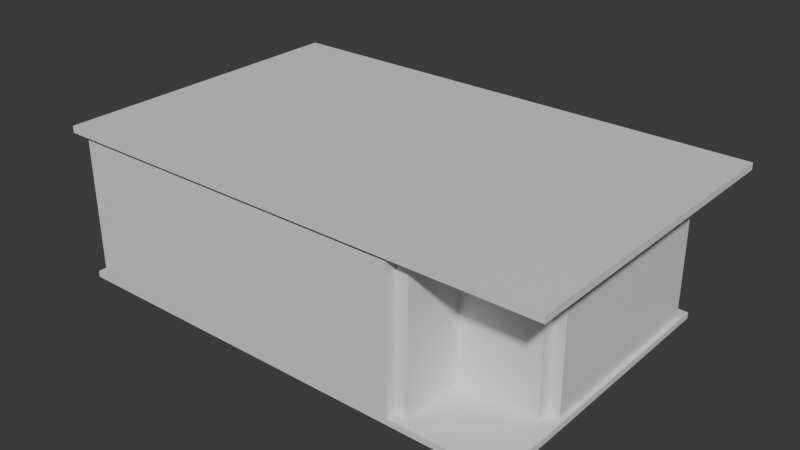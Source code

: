 # Source: room_model_V2.blend  (saved by Blender 4.1.24; exported with 4.5.12 LTS)
import bpy
from mathutils import Matrix  # noqa: F401  (used for matrix-valued properties, if any)

bpy.ops.wm.read_factory_settings(use_empty=True)
scene = bpy.context.scene
scene.name = 'Scene'

# ---- collections
col_collection = bpy.data.collections.new('Collection'); scene.collection.children.link(col_collection)

# ---- materials (node trees are filled in below, after node groups)
mat_ceiling_mat = bpy.data.materials.new('Ceiling_Mat')
mat_ceiling_mat.use_transparent_shadow = False
mat_wall_mat = bpy.data.materials.new('Wall_Mat')
mat_wall_mat.use_transparent_shadow = False

# ---- material node trees
mat_ceiling_mat.use_nodes = True; mat_ceiling_mat.node_tree.nodes.clear()
_N = mat_ceiling_mat.node_tree.nodes; _L = mat_ceiling_mat.node_tree.links
n0 = _N.new('ShaderNodeBsdfPrincipled'); n0.name = 'Principled BSDF'; n0.location = (10, 300)
n1 = _N.new('ShaderNodeOutputMaterial'); n1.name = 'Material Output'; n1.location = (300, 300)
_L.new(n0.outputs[0], n1.inputs[0])
n1.is_active_output = True
mat_wall_mat.use_nodes = True; mat_wall_mat.node_tree.nodes.clear()
_N = mat_wall_mat.node_tree.nodes; _L = mat_wall_mat.node_tree.links
n0 = _N.new('ShaderNodeBsdfPrincipled'); n0.name = 'Principled BSDF'; n0.location = (10, 300)
n1 = _N.new('ShaderNodeOutputMaterial'); n1.name = 'Material Output'; n1.location = (300, 300)
_L.new(n0.outputs[0], n1.inputs[0])
n1.is_active_output = True

# ---- world
world_world = bpy.data.worlds.new('World'); scene.world = world_world
world_world.use_nodes = True; world_world.node_tree.nodes.clear()
_N = world_world.node_tree.nodes; _L = world_world.node_tree.links
n0 = _N.new('ShaderNodeOutputWorld'); n0.name = 'World Output'; n0.location = (300, 300)
n1 = _N.new('ShaderNodeBackground'); n1.name = 'Background'; n1.location = (10, 300)
n1.inputs[0].default_value = (0.05088, 0.05088, 0.05088, 1.0)
_L.new(n1.outputs[0], n0.inputs[0])
n0.is_active_output = True
world_world.color = (0.05088, 0.05088, 0.05088)
world_world.use_sun_shadow = False
world_world.sun_shadow_jitter_overblur = 0.0

# ---- meshes
me_cube_003 = bpy.data.meshes.new('Cube.003')
me_cube_003.from_pydata([(-1.0, -2.215, -1.0), (-1.0, -2.215, 5.14), (-1.0, 1.0, -1.0), (-1.0, 1.0, 5.14), (1.0, -2.215, -1.0), (1.0, -2.215, 5.14), (1.0, 1.0, -1.0), (1.0, 1.0, 5.14)], [], [(0, 1, 3, 2), (2, 3, 7, 6), (6, 7, 5, 4), (4, 5, 1, 0), (2, 6, 4, 0), (7, 3, 1, 5)])
_uv = me_cube_003.uv_layers.new(name='UVMap')
_uv.uv.foreach_set('vector', [0.375, 0.0, 0.625, 0.0, 0.625, 0.25, 0.375, 0.25, 0.375, 0.25, 0.625, 0.25, 0.625, 0.5, 0.375, 0.5, 0.375, 0.5, 0.625, 0.5, 0.625, 0.75, 0.375, 0.75, 0.375, 0.75, 0.625, 0.75, 0.625, 1.0, 0.375, 1.0, 0.125, 0.5, 0.375, 0.5, 0.375, 0.75, 0.125, 0.75, 0.625, 0.5, 0.875, 0.5, 0.875, 0.75, 0.625, 0.75])
me_cube_003.materials.append(mat_ceiling_mat)
me_cube_003.update()
me_cube_004 = bpy.data.meshes.new('Cube.004')
me_cube_004.from_pydata([(-1.0, -0.972, -1.0), (-1.0, -0.972, 1.0), (-1.0, 0.9818, -1.0), (-1.0, 0.9818, 1.0), (1.0, -0.972, -1.0), (1.0, -0.972, 1.0), (1.0, 0.9818, -1.0), (1.0, 0.9818, 1.0)], [], [(0, 1, 3, 2), (2, 3, 7, 6), (6, 7, 5, 4), (4, 5, 1, 0), (2, 6, 4, 0), (7, 3, 1, 5)])
_uv = me_cube_004.uv_layers.new(name='UVMap')
_uv.uv.foreach_set('vector', [0.375, 0.0, 0.625, 0.0, 0.625, 0.25, 0.375, 0.25, 0.375, 0.25, 0.625, 0.25, 0.625, 0.5, 0.375, 0.5, 0.375, 0.5, 0.625, 0.5, 0.625, 0.75, 0.375, 0.75, 0.375, 0.75, 0.625, 0.75, 0.625, 1.0, 0.375, 1.0, 0.125, 0.5, 0.375, 0.5, 0.375, 0.75, 0.125, 0.75, 0.625, 0.5, 0.875, 0.5, 0.875, 0.75, 0.625, 0.75])
me_cube_004.materials.append(mat_wall_mat)
me_cube_004.update()
me_cube_005 = bpy.data.meshes.new('Cube.005')
me_cube_005.from_pydata([(-1.0, -0.9275, -1.0), (-1.0, -0.9275, 1.0), (-1.0, 1.0, -1.0), (-1.0, 1.0, 1.0), (1.0, -0.9275, -1.0), (1.0, -0.9275, 1.0), (1.0, 1.0, -1.0), (1.0, 1.0, 1.0)], [], [(0, 1, 3, 2), (2, 3, 7, 6), (6, 7, 5, 4), (4, 5, 1, 0), (2, 6, 4, 0), (7, 3, 1, 5)])
_uv = me_cube_005.uv_layers.new(name='UVMap')
_uv.uv.foreach_set('vector', [0.375, 0.0, 0.625, 0.0, 0.625, 0.25, 0.375, 0.25, 0.375, 0.25, 0.625, 0.25, 0.625, 0.5, 0.375, 0.5, 0.375, 0.5, 0.625, 0.5, 0.625, 0.75, 0.375, 0.75, 0.375, 0.75, 0.625, 0.75, 0.625, 1.0, 0.375, 1.0, 0.125, 0.5, 0.375, 0.5, 0.375, 0.75, 0.125, 0.75, 0.625, 0.5, 0.875, 0.5, 0.875, 0.75, 0.625, 0.75])
me_cube_005.materials.append(mat_wall_mat)
me_cube_005.update()
me_cube_006 = bpy.data.meshes.new('Cube.006')
me_cube_006.from_pydata([(-1.0, -0.9147, -1.0), (-1.0, -0.9147, 1.0), (-1.0, 1.0, -1.0), (-1.0, 1.0, 1.0), (1.0, -0.9147, -1.0), (1.0, -0.9147, 1.0), (1.0, 1.0, -1.0), (1.0, 1.0, 1.0)], [], [(0, 1, 3, 2), (2, 3, 7, 6), (6, 7, 5, 4), (4, 5, 1, 0), (2, 6, 4, 0), (7, 3, 1, 5)])
_uv = me_cube_006.uv_layers.new(name='UVMap')
_uv.uv.foreach_set('vector', [0.375, 0.0, 0.625, 0.0, 0.625, 0.25, 0.375, 0.25, 0.375, 0.25, 0.625, 0.25, 0.625, 0.5, 0.375, 0.5, 0.375, 0.5, 0.625, 0.5, 0.625, 0.75, 0.375, 0.75, 0.375, 0.75, 0.625, 0.75, 0.625, 1.0, 0.375, 1.0, 0.125, 0.5, 0.375, 0.5, 0.375, 0.75, 0.125, 0.75, 0.625, 0.5, 0.875, 0.5, 0.875, 0.75, 0.625, 0.75])
me_cube_006.materials.append(mat_wall_mat)
me_cube_006.update()
me_cube_007 = bpy.data.meshes.new('Cube.007')
me_cube_007.from_pydata([(-1.0, -1.0, -1.0), (-1.0, -1.0, 1.0), (-1.0, 1.0, -1.0), (-1.0, 1.0, 1.0), (1.0, -1.0, -1.0), (1.0, -1.0, 1.0), (1.0, 1.0, -1.0), (1.0, 1.0, 1.0)], [], [(0, 1, 3, 2), (2, 3, 7, 6), (6, 7, 5, 4), (4, 5, 1, 0), (2, 6, 4, 0), (7, 3, 1, 5)])
_uv = me_cube_007.uv_layers.new(name='UVMap')
_uv.uv.foreach_set('vector', [0.375, 0.0, 0.625, 0.0, 0.625, 0.25, 0.375, 0.25, 0.375, 0.25, 0.625, 0.25, 0.625, 0.5, 0.375, 0.5, 0.375, 0.5, 0.625, 0.5, 0.625, 0.75, 0.375, 0.75, 0.375, 0.75, 0.625, 0.75, 0.625, 1.0, 0.375, 1.0, 0.125, 0.5, 0.375, 0.5, 0.375, 0.75, 0.125, 0.75, 0.625, 0.5, 0.875, 0.5, 0.875, 0.75, 0.625, 0.75])
me_cube_007.materials.append(mat_wall_mat)
me_cube_007.update()
me_cube_008 = bpy.data.meshes.new('Cube.008')
me_cube_008.from_pydata([(-1.0, -1.0, -1.0), (-1.0, -1.0, 1.0), (-1.0, 1.0, -1.0), (-1.0, 1.0, 1.0), (1.0, -1.0, -1.0), (1.0, -1.0, 1.0), (1.0, 1.0, -1.0), (1.0, 1.0, 1.0)], [], [(0, 1, 3, 2), (2, 3, 7, 6), (6, 7, 5, 4), (4, 5, 1, 0), (2, 6, 4, 0), (7, 3, 1, 5)])
_uv = me_cube_008.uv_layers.new(name='UVMap')
_uv.uv.foreach_set('vector', [0.375, 0.0, 0.625, 0.0, 0.625, 0.25, 0.375, 0.25, 0.375, 0.25, 0.625, 0.25, 0.625, 0.5, 0.375, 0.5, 0.375, 0.5, 0.625, 0.5, 0.625, 0.75, 0.375, 0.75, 0.375, 0.75, 0.625, 0.75, 0.625, 1.0, 0.375, 1.0, 0.125, 0.5, 0.375, 0.5, 0.375, 0.75, 0.125, 0.75, 0.625, 0.5, 0.875, 0.5, 0.875, 0.75, 0.625, 0.75])
me_cube_008.materials.append(mat_wall_mat)
me_cube_008.update()
me_cube_009 = bpy.data.meshes.new('Cube.009')
me_cube_009.from_pydata([(-1.0, -1.0, -1.0), (-1.0, -1.0, 1.0), (-1.0, 1.0, -1.0), (-1.0, 1.0, 1.0), (1.0, -1.0, -1.0), (1.0, -1.0, 1.0), (1.0, 1.0, -1.0), (1.0, 1.0, 1.0)], [], [(0, 1, 3, 2), (2, 3, 7, 6), (6, 7, 5, 4), (4, 5, 1, 0), (2, 6, 4, 0), (7, 3, 1, 5)])
_uv = me_cube_009.uv_layers.new(name='UVMap')
_uv.uv.foreach_set('vector', [0.375, 0.0, 0.625, 0.0, 0.625, 0.25, 0.375, 0.25, 0.375, 0.25, 0.625, 0.25, 0.625, 0.5, 0.375, 0.5, 0.375, 0.5, 0.625, 0.5, 0.625, 0.75, 0.375, 0.75, 0.375, 0.75, 0.625, 0.75, 0.625, 1.0, 0.375, 1.0, 0.125, 0.5, 0.375, 0.5, 0.375, 0.75, 0.125, 0.75, 0.625, 0.5, 0.875, 0.5, 0.875, 0.75, 0.625, 0.75])
me_cube_009.materials.append(mat_wall_mat)
me_cube_009.update()
me_cube_010 = bpy.data.meshes.new('Cube.010')
me_cube_010.from_pydata([(-1.0, -0.9752, -1.0), (-1.0, -0.9752, 1.0), (-1.0, 1.0, -1.0), (-1.0, 1.0, 1.0), (1.0, -0.9752, -1.0), (1.0, -0.9752, 1.0), (1.0, 1.0, -1.0), (1.0, 1.0, 1.0)], [], [(0, 1, 3, 2), (2, 3, 7, 6), (6, 7, 5, 4), (4, 5, 1, 0), (2, 6, 4, 0), (7, 3, 1, 5)])
_uv = me_cube_010.uv_layers.new(name='UVMap')
_uv.uv.foreach_set('vector', [0.375, 0.0, 0.625, 0.0, 0.625, 0.25, 0.375, 0.25, 0.375, 0.25, 0.625, 0.25, 0.625, 0.5, 0.375, 0.5, 0.375, 0.5, 0.625, 0.5, 0.625, 0.75, 0.375, 0.75, 0.375, 0.75, 0.625, 0.75, 0.625, 1.0, 0.375, 1.0, 0.125, 0.5, 0.375, 0.5, 0.375, 0.75, 0.125, 0.75, 0.625, 0.5, 0.875, 0.5, 0.875, 0.75, 0.625, 0.75])
me_cube_010.materials.append(mat_wall_mat)
me_cube_010.update()
me_cube_011 = bpy.data.meshes.new('Cube.011')
me_cube_011.from_pydata([(-1.0, -1.0, -1.0), (-1.0, -1.0, 1.0), (-1.0, 0.9703, -1.0), (-1.0, 0.9703, 1.0), (1.0, -1.0, -1.0), (1.0, -1.0, 1.0), (1.0, 0.9703, -1.0), (1.0, 0.9703, 1.0)], [], [(0, 1, 3, 2), (2, 3, 7, 6), (6, 7, 5, 4), (4, 5, 1, 0), (2, 6, 4, 0), (7, 3, 1, 5)])
_uv = me_cube_011.uv_layers.new(name='UVMap')
_uv.uv.foreach_set('vector', [0.375, 0.0, 0.625, 0.0, 0.625, 0.25, 0.375, 0.25, 0.375, 0.25, 0.625, 0.25, 0.625, 0.5, 0.375, 0.5, 0.375, 0.5, 0.625, 0.5, 0.625, 0.75, 0.375, 0.75, 0.375, 0.75, 0.625, 0.75, 0.625, 1.0, 0.375, 1.0, 0.125, 0.5, 0.375, 0.5, 0.375, 0.75, 0.125, 0.75, 0.625, 0.5, 0.875, 0.5, 0.875, 0.75, 0.625, 0.75])
me_cube_011.materials.append(mat_wall_mat)
me_cube_011.update()
me_cube_012 = bpy.data.meshes.new('Cube.012')
me_cube_012.from_pydata([(-1.0, -1.006, -1.0), (-1.0, -1.006, 1.0), (-1.0, 1.0, -1.0), (-1.0, 1.0, 1.0), (1.0, -1.006, -1.0), (1.0, -1.006, 1.0), (1.0, 1.0, -1.0), (1.0, 1.0, 1.0)], [], [(0, 1, 3, 2), (2, 3, 7, 6), (6, 7, 5, 4), (4, 5, 1, 0), (2, 6, 4, 0), (7, 3, 1, 5)])
_uv = me_cube_012.uv_layers.new(name='UVMap')
_uv.uv.foreach_set('vector', [0.375, 0.0, 0.625, 0.0, 0.625, 0.25, 0.375, 0.25, 0.375, 0.25, 0.625, 0.25, 0.625, 0.5, 0.375, 0.5, 0.375, 0.5, 0.625, 0.5, 0.625, 0.75, 0.375, 0.75, 0.375, 0.75, 0.625, 0.75, 0.625, 1.0, 0.375, 1.0, 0.125, 0.5, 0.375, 0.5, 0.375, 0.75, 0.125, 0.75, 0.625, 0.5, 0.875, 0.5, 0.875, 0.75, 0.625, 0.75])
me_cube_012.materials.append(mat_wall_mat)
me_cube_012.update()
me_cube_013 = bpy.data.meshes.new('Cube.013')
me_cube_013.from_pydata([(-1.0, -1.0, -1.0), (-1.0, -1.0, 1.0), (-1.0, 1.03, -1.0), (-1.0, 1.03, 1.0), (1.0, -1.0, -1.0), (1.0, -1.0, 1.0), (1.0, 1.03, -1.0), (1.0, 1.03, 1.0)], [], [(0, 1, 3, 2), (2, 3, 7, 6), (6, 7, 5, 4), (4, 5, 1, 0), (2, 6, 4, 0), (7, 3, 1, 5)])
_uv = me_cube_013.uv_layers.new(name='UVMap')
_uv.uv.foreach_set('vector', [0.375, 0.0, 0.625, 0.0, 0.625, 0.25, 0.375, 0.25, 0.375, 0.25, 0.625, 0.25, 0.625, 0.5, 0.375, 0.5, 0.375, 0.5, 0.625, 0.5, 0.625, 0.75, 0.375, 0.75, 0.375, 0.75, 0.625, 0.75, 0.625, 1.0, 0.375, 1.0, 0.125, 0.5, 0.375, 0.5, 0.375, 0.75, 0.125, 0.75, 0.625, 0.5, 0.875, 0.5, 0.875, 0.75, 0.625, 0.75])
me_cube_013.materials.append(mat_wall_mat)
me_cube_013.update()
me_cube_014 = bpy.data.meshes.new('Cube.014')
me_cube_014.from_pydata([(-1.0, -2.215, -1.0), (-1.0, -2.215, 5.14), (-1.0, 1.0, -1.0), (-1.0, 1.0, 5.14), (1.0, -2.215, -1.0), (1.0, -2.215, 5.14), (1.0, 1.0, -1.0), (1.0, 1.0, 5.14)], [], [(0, 1, 3, 2), (2, 3, 7, 6), (6, 7, 5, 4), (4, 5, 1, 0), (2, 6, 4, 0), (7, 3, 1, 5)])
_uv = me_cube_014.uv_layers.new(name='UVMap')
_uv.uv.foreach_set('vector', [0.375, 0.0, 0.625, 0.0, 0.625, 0.25, 0.375, 0.25, 0.375, 0.25, 0.625, 0.25, 0.625, 0.5, 0.375, 0.5, 0.375, 0.5, 0.625, 0.5, 0.625, 0.75, 0.375, 0.75, 0.375, 0.75, 0.625, 0.75, 0.625, 1.0, 0.375, 1.0, 0.125, 0.5, 0.375, 0.5, 0.375, 0.75, 0.125, 0.75, 0.625, 0.5, 0.875, 0.5, 0.875, 0.75, 0.625, 0.75])
me_cube_014.materials.append(mat_ceiling_mat)
me_cube_014.update()

# ---- objects
ob_ceiling = bpy.data.objects.new('Ceiling', me_cube_003)
ob_wall_1_001 = bpy.data.objects.new('Wall_1.001', me_cube_004)
ob_wall_1_002 = bpy.data.objects.new('Wall_1.002', me_cube_005)
ob_wall_1_003 = bpy.data.objects.new('Wall_1.003', me_cube_006)
ob_wall_1_004 = bpy.data.objects.new('Wall_1.004', me_cube_007)
ob_wall_1_005 = bpy.data.objects.new('Wall_1.005', me_cube_008)
ob_wall_1_006 = bpy.data.objects.new('Wall_1.006', me_cube_009)
ob_wall_1_007 = bpy.data.objects.new('Wall_1.007', me_cube_010)
ob_wall_1_008 = bpy.data.objects.new('Wall_1.008', me_cube_011)
ob_wall_1_009 = bpy.data.objects.new('Wall_1.009', me_cube_012)
ob_wall_1_010 = bpy.data.objects.new('Wall_1.010', me_cube_013)
ob_ground = bpy.data.objects.new('Ground', me_cube_014)

# ---- transforms, parenting, visibility, modifiers, constraints
ob_ceiling.location = (1.63, -0.4345, 1.296)
ob_ceiling.rotation_euler = (-0.0, 1.571, 0.0)
ob_ceiling.scale = (0.05635, 1.658, 1.392)
ob_wall_1_001.location = (0.7362, -2.367, 0.0)
ob_wall_1_001.scale = (0.1, 0.4146, 1.235)
ob_wall_1_002.location = (0.6543, -2.049, 0.0)
ob_wall_1_002.rotation_euler = (0.0, -0.0, 1.571)
ob_wall_1_002.scale = (0.1, 0.1895, 1.235)
ob_wall_1_003.location = (0.6543, -2.673, 0.0)
ob_wall_1_003.rotation_euler = (0.0, -0.0, 1.571)
ob_wall_1_003.scale = (0.1, 0.1895, 1.235)
ob_wall_1_004.location = (0.3729, -3.297, 0.0)
ob_wall_1_004.scale = (0.1, 0.525, 1.235)
ob_wall_1_005.location = (0.3658, -0.6069, 0.0)
ob_wall_1_005.scale = (0.1, 1.345, 1.235)
ob_wall_1_006.location = (3.448, -3.923, 0.0)
ob_wall_1_006.rotation_euler = (0.0, -0.0, 1.571)
ob_wall_1_006.scale = (0.1, 2.975, 1.235)
ob_wall_1_007.location = (6.522, -3.193, 0.0)
ob_wall_1_007.scale = (0.1, 0.6464, 1.235)
ob_wall_1_008.location = (7.185, -2.651, 0.0)
ob_wall_1_008.rotation_euler = (0.0, -0.0, 1.571)
ob_wall_1_008.scale = (0.1, 0.7816, 1.235)
ob_wall_1_009.location = (4.208, 0.8355, 0.0)
ob_wall_1_009.rotation_euler = (0.0, -0.0, 1.571)
ob_wall_1_009.scale = (0.1, 3.745, 1.235)
ob_wall_1_010.location = (8.066, -0.9223, 0.0)
ob_wall_1_010.scale = (0.1, 1.625, 1.235)
ob_ground.location = (1.531, -0.5633, -1.289)
ob_ground.rotation_euler = (-0.0, 1.571, 0.0)
ob_ground.scale = (0.0528, 1.554, 1.304)

# ---- collection membership
col_collection.objects.link(ob_ceiling)
col_collection.objects.link(ob_wall_1_001)
col_collection.objects.link(ob_wall_1_002)
col_collection.objects.link(ob_wall_1_003)
col_collection.objects.link(ob_wall_1_004)
col_collection.objects.link(ob_wall_1_005)
col_collection.objects.link(ob_wall_1_006)
col_collection.objects.link(ob_wall_1_007)
col_collection.objects.link(ob_wall_1_008)
col_collection.objects.link(ob_wall_1_009)
col_collection.objects.link(ob_wall_1_010)
col_collection.objects.link(ob_ground)

# ---- scene / render settings (as saved in the file)
scene.frame_start = 1; scene.frame_end = 250; scene.frame_set(1)
scene.render.engine = 'BLENDER_EEVEE_NEXT'
scene.cycles.sampling_pattern = 'TABULATED_SOBOL'
scene.eevee.ray_tracing_options.trace_max_roughness = 0.0
bpy.context.view_layer.update()

# ---- added for rendering (the .blend has no active camera and no usable light): camera, sun
cam_auto = bpy.data.cameras.new('AutoCamera')
cam_auto.lens = 50.0
cam_auto.sensor_width = 36.0
cam_auto.clip_end = 1000.0
ob_auto_camera = bpy.data.objects.new('AutoCamera', cam_auto)
scene.collection.objects.link(ob_auto_camera)
ob_auto_camera.location = (14.1613, -13.0292, 7.72992)
ob_auto_camera.rotation_euler = (1.09748, -7.21219e-08, 0.694738)
scene.camera = ob_auto_camera
light_auto_sun = bpy.data.lights.new('AutoSun', 'SUN')
light_auto_sun.energy = 3.0
light_auto_sun.angle = 0.0523599
ob_auto_sun = bpy.data.objects.new('AutoSun', light_auto_sun)
scene.collection.objects.link(ob_auto_sun)
ob_auto_sun.rotation_euler = (0.872665, 0.174533, 0.523599)
bpy.context.view_layer.update()
